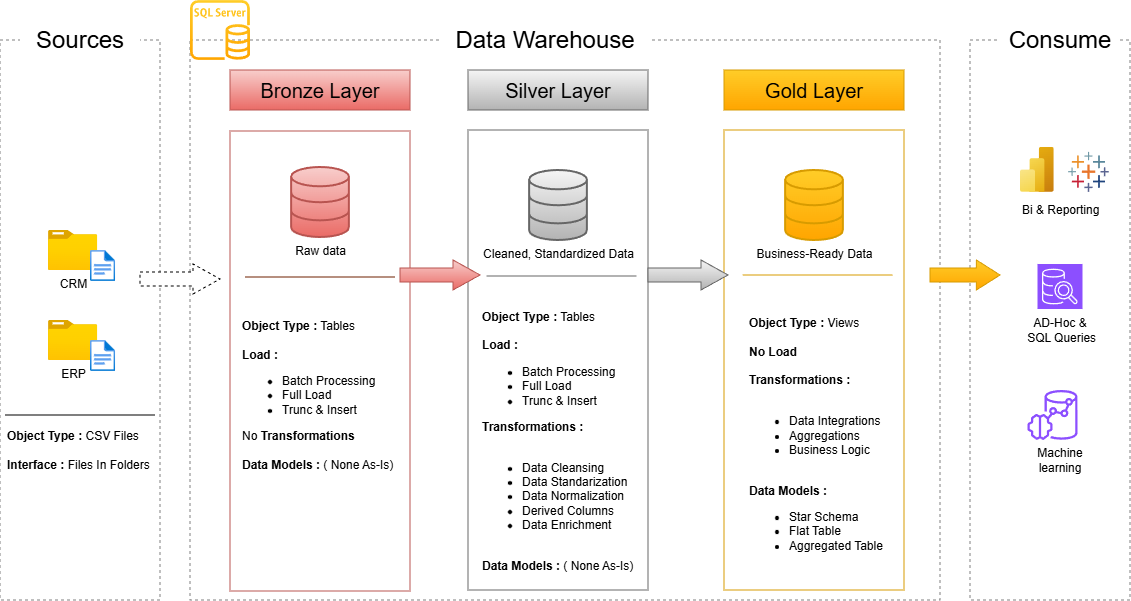

The diagram above was exported from draw.io. Its source (the exported page's mxGraphModel, read from the mxfile embedded in the PNG):
<mxGraphModel dx="815" dy="481" grid="1" gridSize="10" guides="1" tooltips="1" connect="1" arrows="1" fold="1" page="1" pageScale="1" pageWidth="583" pageHeight="827" background="#ffffff" math="0" shadow="0">
  <root>
    <mxCell id="0" />
    <mxCell id="1" parent="0" />
    <mxCell id="a8KsBYDJ4hjqpYIdBKWh-2" parent="1" style="rounded=0;whiteSpace=wrap;html=1;fillColor=none;dashed=1;strokeColor=#808080;" value="" vertex="1">
      <mxGeometry height="560" width="160" x="10" y="160" as="geometry" />
    </mxCell>
    <mxCell id="a8KsBYDJ4hjqpYIdBKWh-3" parent="1" style="rounded=0;whiteSpace=wrap;html=1;fontSize=13;gradientColor=none;strokeColor=none;" value="&lt;font style=&quot;font-size: 24px;&quot;&gt;Sources&lt;/font&gt;" vertex="1">
      <mxGeometry height="40" width="120" x="30" y="140" as="geometry" />
    </mxCell>
    <mxCell id="a8KsBYDJ4hjqpYIdBKWh-5" parent="1" style="rounded=0;whiteSpace=wrap;html=1;fillColor=none;dashed=1;strokeColor=#808080;" value="" vertex="1">
      <mxGeometry height="560" width="750" x="200" y="160" as="geometry" />
    </mxCell>
    <mxCell id="a8KsBYDJ4hjqpYIdBKWh-6" parent="1" style="rounded=0;whiteSpace=wrap;html=1;fontSize=13;gradientColor=none;strokeColor=none;" value="&lt;font style=&quot;font-size: 24px;&quot;&gt;Data Warehouse&lt;/font&gt;" vertex="1">
      <mxGeometry height="40" width="210" x="450" y="140" as="geometry" />
    </mxCell>
    <mxCell id="a8KsBYDJ4hjqpYIdBKWh-7" parent="1" style="rounded=0;whiteSpace=wrap;html=1;fillColor=none;dashed=1;strokeColor=#808080;" value="" vertex="1">
      <mxGeometry height="560" width="160" x="980" y="160" as="geometry" />
    </mxCell>
    <mxCell id="a8KsBYDJ4hjqpYIdBKWh-8" parent="1" style="rounded=0;whiteSpace=wrap;html=1;fontSize=13;gradientColor=none;strokeColor=none;" value="&lt;font style=&quot;font-size: 24px;&quot;&gt;Consume&lt;/font&gt;" vertex="1">
      <mxGeometry height="40" width="120" x="1010" y="140" as="geometry" />
    </mxCell>
    <mxCell id="a8KsBYDJ4hjqpYIdBKWh-9" parent="1" style="rounded=0;whiteSpace=wrap;html=1;fillColor=#f8cecc;strokeColor=#b85450;gradientColor=#ea6b66;" value="&lt;font style=&quot;font-size: 20px;&quot;&gt;Bronze Layer&lt;/font&gt;" vertex="1">
      <mxGeometry height="40" width="180" x="240" y="190" as="geometry" />
    </mxCell>
    <mxCell id="a8KsBYDJ4hjqpYIdBKWh-10" parent="1" style="rounded=0;whiteSpace=wrap;html=1;fillColor=#f5f5f5;strokeColor=#666666;gradientColor=#b3b3b3;" value="&lt;font style=&quot;font-size: 20px;&quot;&gt;Silver Layer&lt;/font&gt;" vertex="1">
      <mxGeometry height="40" width="180" x="478" y="190" as="geometry" />
    </mxCell>
    <mxCell id="a8KsBYDJ4hjqpYIdBKWh-11" parent="1" style="rounded=0;whiteSpace=wrap;html=1;fillColor=#ffcd28;strokeColor=#d79b00;gradientColor=#ffa500;" value="&lt;font style=&quot;font-size: 20px;&quot;&gt;Gold Layer&lt;/font&gt;" vertex="1">
      <mxGeometry height="40" width="180" x="734" y="190" as="geometry" />
    </mxCell>
    <mxCell id="a8KsBYDJ4hjqpYIdBKWh-12" parent="1" style="rounded=0;whiteSpace=wrap;html=1;fillColor=none;strokeColor=#b85450;gradientColor=#ea6b66;" value="" vertex="1">
      <mxGeometry height="460" width="180" x="240" y="251" as="geometry" />
    </mxCell>
    <mxCell id="a8KsBYDJ4hjqpYIdBKWh-13" parent="1" style="rounded=0;whiteSpace=wrap;html=1;fillColor=none;strokeColor=#666666;gradientColor=#b3b3b3;" value="" vertex="1">
      <mxGeometry height="460" width="180" x="478" y="250" as="geometry" />
    </mxCell>
    <mxCell id="a8KsBYDJ4hjqpYIdBKWh-14" parent="1" style="rounded=0;whiteSpace=wrap;html=1;fillColor=none;strokeColor=#d79b00;gradientColor=#ffa500;" value="" vertex="1">
      <mxGeometry height="460" width="180" x="734" y="250" as="geometry" />
    </mxCell>
    <mxCell id="a8KsBYDJ4hjqpYIdBKWh-16" parent="1" style="image;aspect=fixed;html=1;points=[];align=center;fontSize=12;image=img/lib/azure2/general/Folder_Blank.svg;" value="CRM" vertex="1">
      <mxGeometry height="40" width="49.29" x="58" y="350" as="geometry" />
    </mxCell>
    <mxCell id="a8KsBYDJ4hjqpYIdBKWh-17" parent="1" style="image;aspect=fixed;html=1;points=[];align=center;fontSize=12;image=img/lib/azure2/general/File.svg;" value="" vertex="1">
      <mxGeometry height="31" width="25.16" x="100" y="370" as="geometry" />
    </mxCell>
    <mxCell id="a8KsBYDJ4hjqpYIdBKWh-18" parent="1" style="image;aspect=fixed;html=1;points=[];align=center;fontSize=12;image=img/lib/azure2/general/Folder_Blank.svg;" value="ERP" vertex="1">
      <mxGeometry height="40" width="49.29" x="58" y="440" as="geometry" />
    </mxCell>
    <mxCell id="a8KsBYDJ4hjqpYIdBKWh-19" parent="1" style="image;aspect=fixed;html=1;points=[];align=center;fontSize=12;image=img/lib/azure2/general/File.svg;" value="" vertex="1">
      <mxGeometry height="31" width="25.16" x="100" y="460" as="geometry" />
    </mxCell>
    <mxCell id="a8KsBYDJ4hjqpYIdBKWh-26" parent="1" style="line;strokeWidth=1;html=1;fillColor=none;" value="" vertex="1">
      <mxGeometry height="10" width="150" x="15" y="530" as="geometry" />
    </mxCell>
    <mxCell id="a8KsBYDJ4hjqpYIdBKWh-27" parent="1" style="text;html=1;whiteSpace=wrap;strokeColor=none;fillColor=none;align=left;verticalAlign=middle;rounded=0;labelBackgroundColor=default;" value="&lt;b&gt;Object Type :&lt;/b&gt; CSV Files&lt;div&gt;&lt;br&gt;&lt;div&gt;&lt;b&gt;Interface : &lt;/b&gt;Files In Folders&lt;/div&gt;&lt;/div&gt;" vertex="1">
      <mxGeometry height="40" width="147.35" x="15" y="550" as="geometry" />
    </mxCell>
    <mxCell id="a8KsBYDJ4hjqpYIdBKWh-28" parent="1" style="html=1;verticalLabelPosition=bottom;align=center;labelBackgroundColor=default;verticalAlign=top;strokeWidth=2;strokeColor=#b85450;shadow=0;dashed=0;shape=mxgraph.ios7.icons.data;fillColor=#f8cecc;gradientColor=#ea6b66;" value="Raw data" vertex="1">
      <mxGeometry height="70" width="57.73" x="301.13" y="287" as="geometry" />
    </mxCell>
    <mxCell id="a8KsBYDJ4hjqpYIdBKWh-29" parent="1" style="html=1;verticalLabelPosition=bottom;align=center;labelBackgroundColor=default;verticalAlign=top;strokeWidth=2;strokeColor=#666666;shadow=0;dashed=0;shape=mxgraph.ios7.icons.data;fillColor=#f5f5f5;fontStyle=0;gradientColor=#b3b3b3;" value="Cleaned, Standardized Data" vertex="1">
      <mxGeometry height="70" width="57.73" x="539.14" y="290" as="geometry" />
    </mxCell>
    <mxCell id="a8KsBYDJ4hjqpYIdBKWh-30" parent="1" style="html=1;verticalLabelPosition=bottom;align=center;labelBackgroundColor=default;verticalAlign=top;strokeWidth=2;strokeColor=#d79b00;shadow=0;dashed=0;shape=mxgraph.ios7.icons.data;fillColor=#ffcd28;gradientColor=#ffa500;" value="&lt;span&gt;Business-Ready Data&lt;/span&gt;" vertex="1">
      <mxGeometry height="70" width="57.73" x="795.14" y="290" as="geometry" />
    </mxCell>
    <mxCell id="a8KsBYDJ4hjqpYIdBKWh-31" parent="1" style="shape=singleArrow;whiteSpace=wrap;html=1;arrowWidth=0.4666666666666667;arrowSize=0.3375;dashed=1;" value="" vertex="1">
      <mxGeometry height="30" width="80" x="150" y="384" as="geometry" />
    </mxCell>
    <mxCell id="a8KsBYDJ4hjqpYIdBKWh-33" parent="1" style="shape=singleArrow;whiteSpace=wrap;html=1;arrowWidth=0.4666666666666667;arrowSize=0.3375;fillColor=#f8cecc;strokeColor=#b85450;gradientColor=#ea6b66;" value="" vertex="1">
      <mxGeometry height="30" width="80" x="410" y="380" as="geometry" />
    </mxCell>
    <mxCell id="a8KsBYDJ4hjqpYIdBKWh-34" parent="1" style="shape=singleArrow;whiteSpace=wrap;html=1;arrowWidth=0.4666666666666667;arrowSize=0.3375;fillColor=#f5f5f5;strokeColor=#666666;gradientColor=#b3b3b3;" value="" vertex="1">
      <mxGeometry height="30" width="80" x="658" y="380" as="geometry" />
    </mxCell>
    <mxCell id="a8KsBYDJ4hjqpYIdBKWh-35" parent="1" style="shape=singleArrow;whiteSpace=wrap;html=1;arrowWidth=0.4666666666666667;arrowSize=0.3375;fillColor=#ffcd28;strokeColor=#d79b00;gradientColor=#ffa500;" value="" vertex="1">
      <mxGeometry height="30" width="70" x="940" y="380" as="geometry" />
    </mxCell>
    <mxCell id="a8KsBYDJ4hjqpYIdBKWh-37" parent="1" style="line;strokeWidth=1;html=1;fillColor=#a0522d;fontColor=#ffffff;strokeColor=#6D1F00;" value="" vertex="1">
      <mxGeometry height="10" width="150" x="255" y="392" as="geometry" />
    </mxCell>
    <mxCell id="a8KsBYDJ4hjqpYIdBKWh-38" parent="1" style="line;strokeWidth=1;html=1;fillColor=#f5f5f5;strokeColor=#666666;gradientColor=#b3b3b3;" value="" vertex="1">
      <mxGeometry height="10" width="150" x="496.5" y="391" as="geometry" />
    </mxCell>
    <mxCell id="a8KsBYDJ4hjqpYIdBKWh-39" parent="1" style="line;strokeWidth=1;html=1;fillColor=#ffcd28;strokeColor=#d79b00;gradientColor=#ffa500;" value="" vertex="1">
      <mxGeometry height="10" width="150" x="752.68" y="390" as="geometry" />
    </mxCell>
    <mxCell id="a8KsBYDJ4hjqpYIdBKWh-41" parent="1" style="text;html=1;whiteSpace=wrap;strokeColor=none;fillColor=none;align=left;verticalAlign=middle;rounded=0;labelBackgroundColor=default;" value="&lt;b&gt;Object Type :&lt;/b&gt; Tables&lt;div&gt;&lt;div&gt;&lt;b&gt;&lt;br&gt;&lt;/b&gt;&lt;/div&gt;&lt;div&gt;&lt;b&gt;Load :&lt;/b&gt;&lt;/div&gt;&lt;div&gt;&lt;ul&gt;&lt;li&gt;Batch Processing&lt;/li&gt;&lt;li&gt;Full Load&lt;/li&gt;&lt;li&gt;Trunc &amp;amp; Insert&lt;/li&gt;&lt;/ul&gt;&lt;div&gt;No &lt;b&gt;Transformations&lt;/b&gt;&lt;/div&gt;&lt;div&gt;&lt;br&gt;&lt;/div&gt;&lt;div&gt;&lt;b&gt;Data Models :&lt;/b&gt; ( None As-Is)&lt;/div&gt;&lt;b&gt;&lt;/b&gt;&lt;/div&gt;&lt;/div&gt;" vertex="1">
      <mxGeometry height="180" width="155" x="250" y="425" as="geometry" />
    </mxCell>
    <mxCell id="a8KsBYDJ4hjqpYIdBKWh-46" parent="1" style="text;html=1;whiteSpace=wrap;strokeColor=none;fillColor=none;align=left;verticalAlign=middle;rounded=0;labelBackgroundColor=default;" value="&lt;b&gt;Object Type :&lt;/b&gt; Tables&lt;div&gt;&lt;div&gt;&lt;b&gt;&lt;br&gt;&lt;/b&gt;&lt;/div&gt;&lt;div&gt;&lt;b&gt;Load :&lt;/b&gt;&lt;/div&gt;&lt;div&gt;&lt;ul&gt;&lt;li&gt;Batch Processing&lt;/li&gt;&lt;li&gt;Full Load&lt;/li&gt;&lt;li&gt;Trunc &amp;amp; Insert&lt;/li&gt;&lt;/ul&gt;&lt;div&gt;&lt;b&gt;Transformations :&lt;/b&gt;&lt;/div&gt;&lt;div&gt;&lt;b&gt;&lt;br&gt;&lt;/b&gt;&lt;/div&gt;&lt;div&gt;&lt;ul&gt;&lt;li&gt;Data Cleansing&lt;/li&gt;&lt;li&gt;Data Standarization&lt;/li&gt;&lt;li&gt;Data Normalization&lt;/li&gt;&lt;li&gt;Derived Columns&lt;/li&gt;&lt;li&gt;Data Enrichment&lt;/li&gt;&lt;/ul&gt;&lt;/div&gt;&lt;div&gt;&lt;br&gt;&lt;/div&gt;&lt;div&gt;&lt;b&gt;Data Models :&lt;/b&gt; ( None As-Is)&lt;/div&gt;&lt;b&gt;&lt;/b&gt;&lt;/div&gt;&lt;/div&gt;" vertex="1">
      <mxGeometry height="300" width="157" x="489.5" y="411" as="geometry" />
    </mxCell>
    <mxCell id="a8KsBYDJ4hjqpYIdBKWh-47" parent="1" style="text;html=1;whiteSpace=wrap;strokeColor=none;fillColor=none;align=left;verticalAlign=middle;rounded=0;labelBackgroundColor=default;" value="&lt;b&gt;Object Type :&lt;/b&gt;&amp;nbsp;Views&lt;div&gt;&lt;div&gt;&lt;b&gt;&lt;br&gt;&lt;/b&gt;&lt;/div&gt;&lt;div&gt;&lt;b&gt;No Load&lt;/b&gt;&lt;/div&gt;&lt;div&gt;&lt;br&gt;&lt;/div&gt;&lt;div&gt;&lt;div&gt;&lt;b&gt;Transformations :&lt;/b&gt;&lt;/div&gt;&lt;div&gt;&lt;b&gt;&lt;br&gt;&lt;/b&gt;&lt;/div&gt;&lt;div&gt;&lt;ul&gt;&lt;li&gt;Data Integrations&lt;/li&gt;&lt;li&gt;Aggregations&lt;/li&gt;&lt;li&gt;Business Logic&lt;/li&gt;&lt;/ul&gt;&lt;/div&gt;&lt;div&gt;&lt;br&gt;&lt;/div&gt;&lt;div&gt;&lt;b&gt;Data Models :&lt;/b&gt;&amp;nbsp;&lt;/div&gt;&lt;div&gt;&lt;ul&gt;&lt;li&gt;Star Schema&lt;/li&gt;&lt;li&gt;Flat Table&lt;/li&gt;&lt;li&gt;Aggregated Table&lt;/li&gt;&lt;/ul&gt;&lt;/div&gt;&lt;b&gt;&lt;/b&gt;&lt;/div&gt;&lt;/div&gt;" vertex="1">
      <mxGeometry height="300" width="157" x="757" y="410" as="geometry" />
    </mxCell>
    <mxCell id="a8KsBYDJ4hjqpYIdBKWh-48" parent="1" style="verticalLabelPosition=bottom;aspect=fixed;html=1;shape=mxgraph.salesforce.analytics;fillColorStyles=fillColor2,fillColor3,fillColor4,fillColor5,fillColor6,fillColor7,fillColor8;fillColor2=#7099a6;fillColor3=#eb912c;fillColor4=#c72035;fillColor5=#1f447e;fillColor6=#59879b;fillColor7=#e8762c;fillColor8=#5b6591;fillColor=none;strokeColor=none;" value="" vertex="1">
      <mxGeometry height="40" width="40.82" x="1078" y="271.9" as="geometry" />
    </mxCell>
    <mxCell id="a8KsBYDJ4hjqpYIdBKWh-49" parent="1" style="image;aspect=fixed;html=1;points=[];align=center;fontSize=12;image=img/lib/azure2/analytics/Power_BI_Embedded.svg;" value="" vertex="1">
      <mxGeometry height="45" width="33.75" x="1030" y="266.9" as="geometry" />
    </mxCell>
    <mxCell id="a8KsBYDJ4hjqpYIdBKWh-51" parent="1" style="text;html=1;whiteSpace=wrap;strokeColor=none;fillColor=none;align=left;verticalAlign=middle;rounded=0;labelBackgroundColor=default;" value="Bi &amp;amp; Reporting&lt;div&gt;&lt;div&gt;&lt;b&gt;&lt;/b&gt;&lt;/div&gt;&lt;/div&gt;" vertex="1">
      <mxGeometry height="20" width="90" x="1030" y="320" as="geometry" />
    </mxCell>
    <mxCell id="a8KsBYDJ4hjqpYIdBKWh-52" parent="1" style="sketch=0;points=[[0,0,0],[0.25,0,0],[0.5,0,0],[0.75,0,0],[1,0,0],[0,1,0],[0.25,1,0],[0.5,1,0],[0.75,1,0],[1,1,0],[0,0.25,0],[0,0.5,0],[0,0.75,0],[1,0.25,0],[1,0.5,0],[1,0.75,0]];outlineConnect=0;fontColor=#232F3E;fillColor=#8C4FFF;strokeColor=#ffffff;dashed=0;verticalLabelPosition=bottom;verticalAlign=top;align=center;html=1;fontSize=12;fontStyle=0;aspect=fixed;shape=mxgraph.aws4.resourceIcon;resIcon=mxgraph.aws4.sql_workbench;labelBackgroundColor=none;" value="" vertex="1">
      <mxGeometry height="45" width="45" x="1047.5" y="384" as="geometry" />
    </mxCell>
    <mxCell id="a8KsBYDJ4hjqpYIdBKWh-55" parent="1" style="sketch=0;outlineConnect=0;fontColor=#232F3E;gradientColor=none;fillColor=#8C4FFF;strokeColor=none;dashed=0;verticalLabelPosition=bottom;verticalAlign=top;align=center;html=1;fontSize=12;fontStyle=0;aspect=fixed;pointerEvents=1;shape=mxgraph.aws4.redshift_ml;labelBackgroundColor=none;" value="" vertex="1">
      <mxGeometry height="50" width="50" x="1037.5" y="510" as="geometry" />
    </mxCell>
    <mxCell id="a8KsBYDJ4hjqpYIdBKWh-57" parent="1" style="sketch=0;outlineConnect=0;gradientColor=#ffa500;fillColor=#ffcd28;strokeColor=#d79b00;dashed=0;verticalLabelPosition=bottom;verticalAlign=top;align=center;html=1;fontSize=12;fontStyle=0;aspect=fixed;pointerEvents=1;shape=mxgraph.aws4.rds_sql_server_instance;resizable=1;resizeWidth=1;resizeHeight=1;" value="" vertex="1">
      <mxGeometry height="60" width="60" x="200" y="120" as="geometry" />
    </mxCell>
    <mxCell id="_TOH3MyLuHKhM0ILPB-n-11" parent="1" style="text;html=1;whiteSpace=wrap;strokeColor=none;fillColor=none;align=center;verticalAlign=middle;rounded=0;labelBackgroundColor=default;" value="AD-Hoc &amp;amp;&lt;div&gt;&amp;nbsp;SQL Queries&lt;div&gt;&lt;div&gt;&lt;b&gt;&lt;/b&gt;&lt;/div&gt;&lt;/div&gt;&lt;/div&gt;" vertex="1">
      <mxGeometry height="20" width="90" x="1025" y="440" as="geometry" />
    </mxCell>
    <mxCell id="_TOH3MyLuHKhM0ILPB-n-12" parent="1" style="text;html=1;whiteSpace=wrap;strokeColor=none;fillColor=none;align=center;verticalAlign=middle;rounded=0;labelBackgroundColor=default;" value="Machine learning" vertex="1">
      <mxGeometry height="20" width="90" x="1025" y="570" as="geometry" />
    </mxCell>
  </root>
</mxGraphModel>